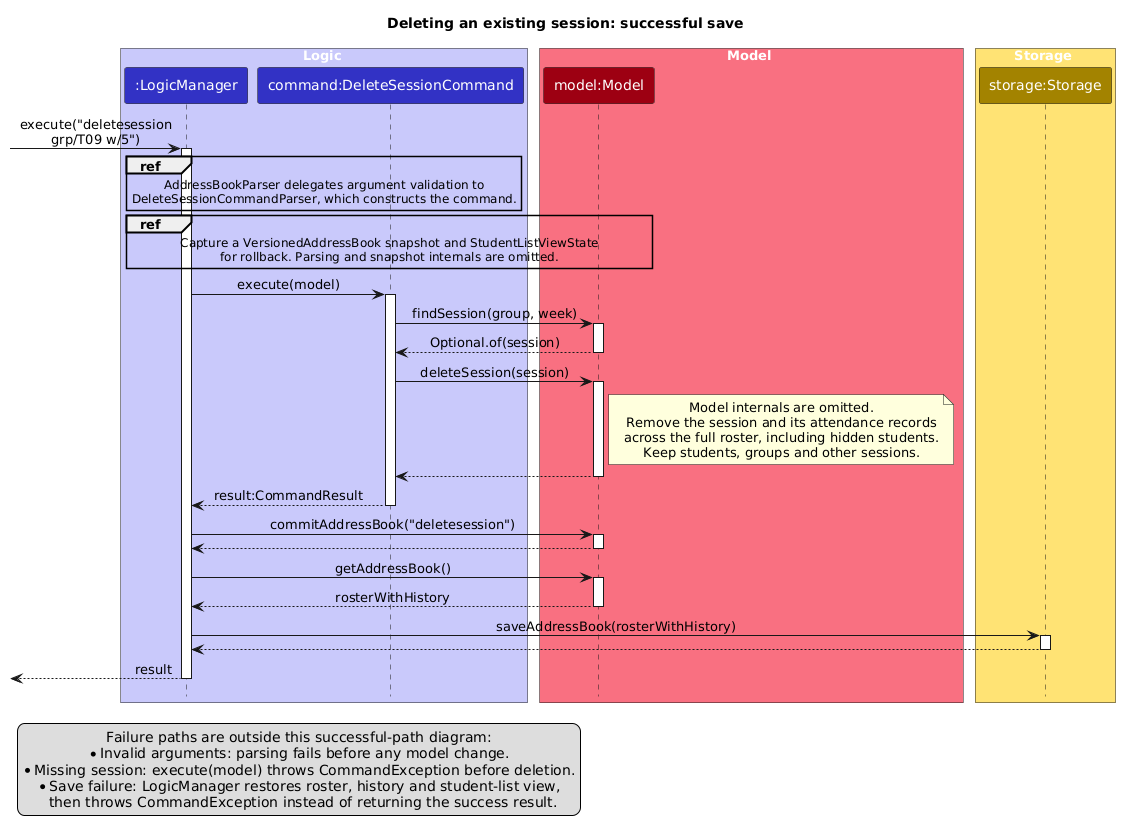

The diagram above was rendered by PlantUML. Its source (embedded in the PNG):
@startuml
/'
 'Commonly used styles and colors across diagrams.
 'Refer to https://plantuml-documentation.readthedocs.io/en/latest for a more
 'comprehensive list of skinparams.
 '/


'T1 through T4 are shades of the original color from lightest to darkest

!define UI_COLOR #1D8900
!define UI_COLOR_T1 #83E769
!define UI_COLOR_T2 #3FC71B
!define UI_COLOR_T3 #166800
!define UI_COLOR_T4 #0E4100

!define LOGIC_COLOR #3333C4
!define LOGIC_COLOR_T1 #C8C8FA
!define LOGIC_COLOR_T2 #6A6ADC
!define LOGIC_COLOR_T3 #1616B0
!define LOGIC_COLOR_T4 #101086

!define MODEL_COLOR #9D0012
!define MODEL_COLOR_T1 #F97181
!define MODEL_COLOR_T2 #E41F36
!define MODEL_COLOR_T3 #7B000E
!define MODEL_COLOR_T4 #51000A

!define STORAGE_COLOR #A38300
!define STORAGE_COLOR_T1 #FFE374
!define STORAGE_COLOR_T2 #EDC520
!define STORAGE_COLOR_T3 #806600
!define STORAGE_COLOR_T2 #544400

!define USER_COLOR #000000

skinparam Package {
    BackgroundColor #FFFFFF
    BorderThickness 1
    FontSize 16
}

skinparam Class {
    FontColor #FFFFFF
    FontSize 15
    BorderThickness 1
    BorderColor #FFFFFF
    StereotypeFontColor #FFFFFF
    FontName Arial
}

skinparam Actor {
    BorderColor USER_COLOR
    Color USER_COLOR
    FontName Arial
}

skinparam Sequence {
    MessageAlign center
    BoxFontSize 15
    BoxPadding 0
    BoxFontColor #FFFFFF
    FontName Arial
}

skinparam Participant {
    FontColor #FFFFFF
}

skinparam ArrowFontStyle bold
skinparam MinClassWidth 50
<style>
participant {
    Padding 10
}
</style>
skinparam Shadowing false
skinparam DefaultTextAlignment center
skinparam packageStyle Rectangle

hide footbox
hide members
hide circle

skinparam ArrowFontStyle plain
skinparam MaxMessageSize 180
title Deleting an existing session: successful save

box Logic LOGIC_COLOR_T1
participant ":LogicManager" as LogicManager LOGIC_COLOR
participant "command:DeleteSessionCommand" as Command LOGIC_COLOR
end box

box Model MODEL_COLOR_T1
participant "model:Model" as Model MODEL_COLOR
end box

box Storage STORAGE_COLOR_T1
participant "storage:Storage" as Storage STORAGE_COLOR
end box

[-> LogicManager : execute("deletesession grp/T09 w/5")
activate LogicManager

ref over LogicManager, Command
  AddressBookParser delegates argument validation to
  DeleteSessionCommandParser, which constructs the command.
end ref

ref over LogicManager, Model
  Capture a VersionedAddressBook snapshot and StudentListViewState
  for rollback. Parsing and snapshot internals are omitted.
end ref

LogicManager -> Command : execute(model)
activate Command
Command -> Model : findSession(group, week)
activate Model
Model --> Command : Optional.of(session)
deactivate Model

Command -> Model : deleteSession(session)
activate Model
note right of Model
  Model internals are omitted.
  Remove the session and its attendance records
  across the full roster, including hidden students.
  Keep students, groups and other sessions.
end note
Model --> Command
deactivate Model
Command --> LogicManager : result:CommandResult
deactivate Command

LogicManager -> Model : commitAddressBook("deletesession")
activate Model
Model --> LogicManager
deactivate Model
LogicManager -> Model : getAddressBook()
activate Model
Model --> LogicManager : rosterWithHistory
deactivate Model
LogicManager -> Storage : saveAddressBook(rosterWithHistory)
activate Storage
Storage --> LogicManager
deactivate Storage

[<-- LogicManager : result
deactivate LogicManager

legend left
  Failure paths are outside this successful-path diagram:
  * Invalid arguments: parsing fails before any model change.
  * Missing session: execute(model) throws CommandException before deletion.
  * Save failure: LogicManager restores roster, history and student-list view,
    then throws CommandException instead of returning the success result.
endlegend
@enduml